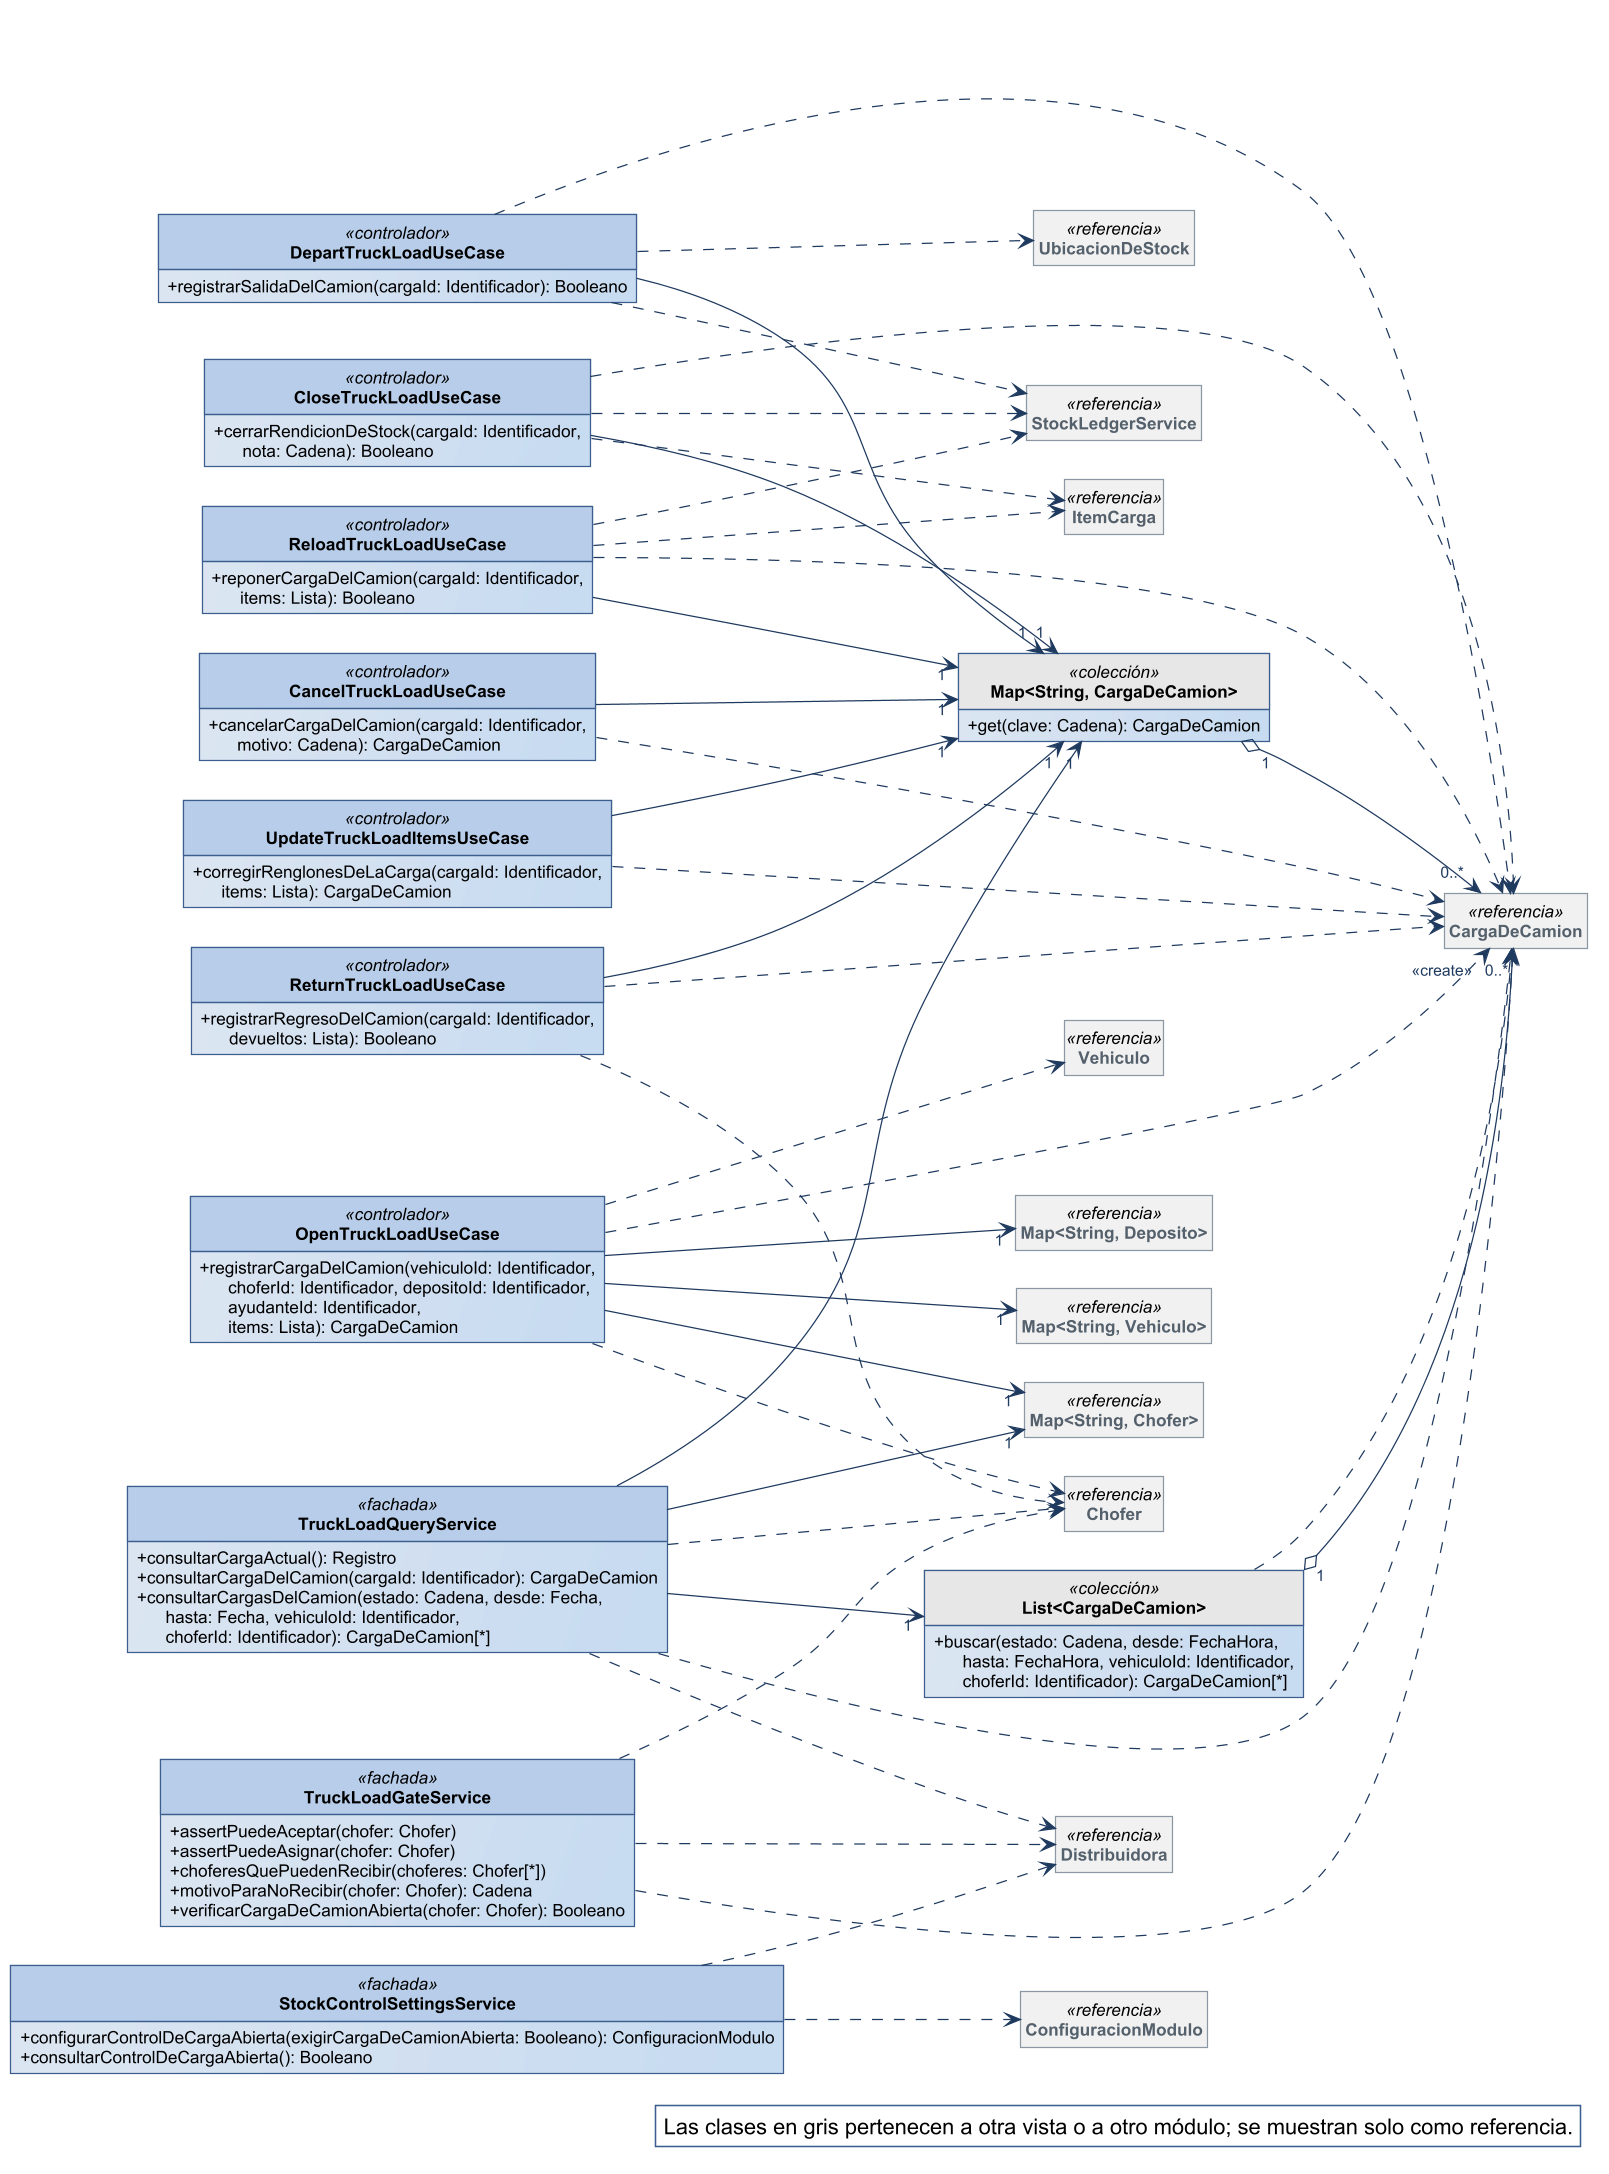

The diagram above was rendered by PlantUML. Its source (embedded in the PNG):
@startuml
!include ../estilo-vp.iuml
skinparam nodesep 40
skinparam ranksep 55
skinparam genericDisplay old
skinparam class<<referencia>> {
  BackgroundColor #F1F1F1
  BorderColor #8A97A3
  FontColor #55616C
}
skinparam class<<fachada>> {
  HeaderBackgroundColor #B7CDE8
}
skinparam class<<controlador>> {
  HeaderBackgroundColor #B7CDE8
}
skinparam class<<fabricación pura>> {
  HeaderBackgroundColor #E4ECF6
}
skinparam class<<colección>> {
  HeaderBackgroundColor #E6E6E6
}
skinparam class<<adaptador>> {
  HeaderBackgroundColor #D5E3F3
}
skinparam packageStyle rectangle
hide circle
hide empty members

left to right direction
skinparam nodesep 25
skinparam ranksep 90
class TruckLoadGateService <<fachada>> {
  + assertPuedeAceptar(chofer: Chofer)
  + assertPuedeAsignar(chofer: Chofer)
  + choferesQuePuedenRecibir(choferes: Chofer[*])
  + motivoParaNoRecibir(chofer: Chofer): Cadena
  + verificarCargaDeCamionAbierta(chofer: Chofer): Booleano
}
class OpenTruckLoadUseCase <<controlador>> {
  + registrarCargaDelCamion(vehiculoId: Identificador,\n      choferId: Identificador, depositoId: Identificador,\n      ayudanteId: Identificador,\n      items: Lista): CargaDeCamion
}
class DepartTruckLoadUseCase <<controlador>> {
  + registrarSalidaDelCamion(cargaId: Identificador): Booleano
}
class "Map<String, CargaDeCamion>" as Map_String_CargaDeCamion <<colección>> {
  + get(clave: Cadena): CargaDeCamion
}
class ReturnTruckLoadUseCase <<controlador>> {
  + registrarRegresoDelCamion(cargaId: Identificador,\n      devueltos: Lista): Booleano
}
class CloseTruckLoadUseCase <<controlador>> {
  + cerrarRendicionDeStock(cargaId: Identificador,\n      nota: Cadena): Booleano
}
class TruckLoadQueryService <<fachada>> {
  + consultarCargaActual(): Registro
  + consultarCargaDelCamion(cargaId: Identificador): CargaDeCamion
  + consultarCargasDelCamion(estado: Cadena, desde: Fecha,\n      hasta: Fecha, vehiculoId: Identificador,\n      choferId: Identificador): CargaDeCamion[*]
}
class StockControlSettingsService <<fachada>> {
  + configurarControlDeCargaAbierta(exigirCargaDeCamionAbierta: Booleano): ConfiguracionModulo
  + consultarControlDeCargaAbierta(): Booleano
}
class CancelTruckLoadUseCase <<controlador>> {
  + cancelarCargaDelCamion(cargaId: Identificador,\n      motivo: Cadena): CargaDeCamion
}
class "List<CargaDeCamion>" as List_CargaDeCamion <<colección>> {
  + buscar(estado: Cadena, desde: FechaHora,\n      hasta: FechaHora, vehiculoId: Identificador,\n      choferId: Identificador): CargaDeCamion[*]
}
class UpdateTruckLoadItemsUseCase <<controlador>> {
  + corregirRenglonesDeLaCarga(cargaId: Identificador,\n      items: Lista): CargaDeCamion
}
class ReloadTruckLoadUseCase <<controlador>> {
  + reponerCargaDelCamion(cargaId: Identificador,\n      items: Lista): Booleano
}
class CargaDeCamion <<referencia>>
class "Map<String, Chofer>" as Map_String_Chofer <<referencia>>
class "Map<String, Deposito>" as Map_String_Deposito <<referencia>>
class "Map<String, Vehiculo>" as Map_String_Vehiculo <<referencia>>
class ItemCarga <<referencia>>
class StockLedgerService <<referencia>>
class UbicacionDeStock <<referencia>>
class Chofer <<referencia>>
class Vehiculo <<referencia>>
class ConfiguracionModulo <<referencia>>
class Distribuidora <<referencia>>

Map_String_CargaDeCamion "1" o--> "0..*" CargaDeCamion
List_CargaDeCamion "1" o--> "0..*" CargaDeCamion
CancelTruckLoadUseCase --> "1" Map_String_CargaDeCamion
CloseTruckLoadUseCase --> "1" Map_String_CargaDeCamion
DepartTruckLoadUseCase --> "1" Map_String_CargaDeCamion
OpenTruckLoadUseCase --> "1" Map_String_Chofer
OpenTruckLoadUseCase --> "1" Map_String_Deposito
OpenTruckLoadUseCase --> "1" Map_String_Vehiculo
ReloadTruckLoadUseCase --> "1" Map_String_CargaDeCamion
ReturnTruckLoadUseCase --> "1" Map_String_CargaDeCamion
TruckLoadQueryService --> "1" List_CargaDeCamion
TruckLoadQueryService --> "1" Map_String_CargaDeCamion
TruckLoadQueryService --> "1" Map_String_Chofer
UpdateTruckLoadItemsUseCase --> "1" Map_String_CargaDeCamion
CancelTruckLoadUseCase ..> CargaDeCamion
CloseTruckLoadUseCase ..> CargaDeCamion
CloseTruckLoadUseCase ..> ItemCarga
CloseTruckLoadUseCase ..> StockLedgerService
DepartTruckLoadUseCase ..> CargaDeCamion
DepartTruckLoadUseCase ..> StockLedgerService
DepartTruckLoadUseCase ..> UbicacionDeStock
List_CargaDeCamion ..> CargaDeCamion
OpenTruckLoadUseCase ..> "<<create>>" CargaDeCamion
OpenTruckLoadUseCase ..> Chofer
OpenTruckLoadUseCase ..> Vehiculo
ReloadTruckLoadUseCase ..> CargaDeCamion
ReloadTruckLoadUseCase ..> ItemCarga
ReloadTruckLoadUseCase ..> StockLedgerService
ReturnTruckLoadUseCase ..> CargaDeCamion
ReturnTruckLoadUseCase ..> Chofer
StockControlSettingsService ..> ConfiguracionModulo
StockControlSettingsService ..> Distribuidora
TruckLoadGateService ..> CargaDeCamion
TruckLoadGateService ..> Chofer
TruckLoadGateService ..> Distribuidora
TruckLoadQueryService ..> CargaDeCamion
TruckLoadQueryService ..> Chofer
TruckLoadQueryService ..> Distribuidora
UpdateTruckLoadItemsUseCase ..> CargaDeCamion

legend bottom right
  Las clases en gris pertenecen a otra vista o a otro módulo; se muestran solo como referencia.
endlegend
@enduml